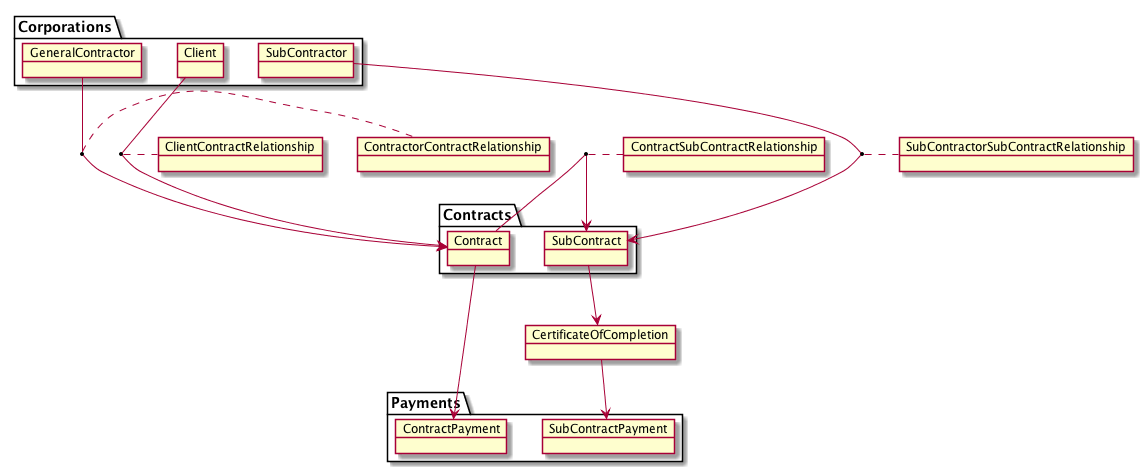

The diagram above was rendered by PlantUML. Its source (embedded in the PNG):
@startuml
package Corporations {
    object Client
    object GeneralContractor
    object SubContractor
}
package Contracts {
    object Contract
    object SubContract
}
object CertificateOfCompletion
package Payments {
    object ContractPayment
    object SubContractPayment
}

object ClientContractRelationship
object ContractorContractRelationship
object ContractSubContractRelationship
object SubContractorSubContractRelationship

Client --> Contract
(Client, Contract) .. ClientContractRelationship
GeneralContractor --> Contract
(GeneralContractor, Contract) .. ContractorContractRelationship
Contract --> SubContract
(Contract, SubContract) .. ContractSubContractRelationship
SubContractor --> SubContract
(SubContractor, SubContract) .. SubContractorSubContractRelationship
Contract --> ContractPayment
SubContract --> CertificateOfCompletion
CertificateOfCompletion --> SubContractPayment
@enduml